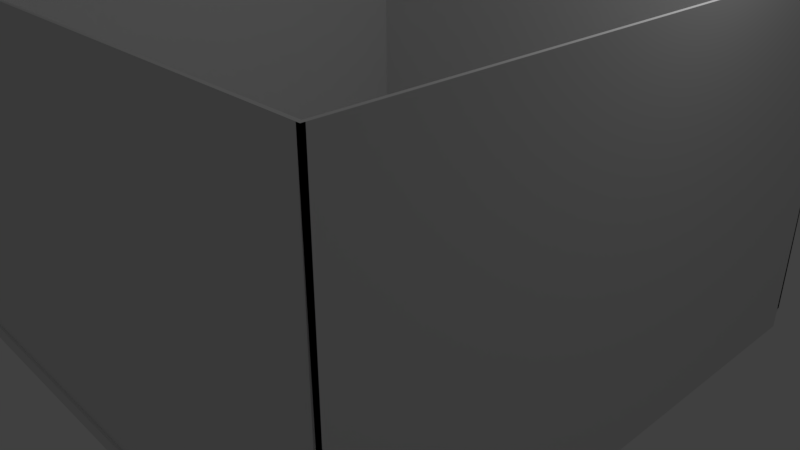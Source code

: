 # Source: walls.blend  (saved by Blender 2.79.0; exported with 4.5.12 LTS)
import bpy
from mathutils import Matrix  # noqa: F401  (used for matrix-valued properties, if any)

bpy.ops.wm.read_factory_settings(use_empty=True)
scene = bpy.context.scene
scene.name = 'Scene'

# ---- collections
col_collection_1 = bpy.data.collections.new('Collection 1'); scene.collection.children.link(col_collection_1)

# ---- materials (node trees are filled in below, after node groups)
mat_material = bpy.data.materials.new('Material')
mat_material.alpha_threshold = 0.0
mat_material.use_transparent_shadow = False
mat_material.roughness = 0.5
mat_material.line_color = (0.0, 0.0, 0.0, 1.0)

# ---- material node trees

# ---- world
world_world = bpy.data.worlds.new('World'); scene.world = world_world
world_world.color = (0.05088, 0.05088, 0.05088)
world_world.use_sun_shadow = False
world_world.sun_shadow_jitter_overblur = 0.0
world_world.cycles.sampling_method = 'MANUAL'

# ---- cameras
cam_camera = bpy.data.cameras.new('Camera')
cam_camera.clip_end = 100.0
cam_camera.lens = 35.0
cam_camera.sensor_width = 32.0
cam_camera.sensor_height = 18.0
cam_camera.ortho_scale = 7.314
cam_camera.dof.focus_distance = 0.0
cam_camera.dof.aperture_fstop = 128.0

# ---- lights
light_lamp = bpy.data.lights.new('Lamp', 'POINT')
light_lamp.transmission_factor = 0.0
light_lamp.cutoff_distance = 30.0
light_lamp.energy = 100.0
light_lamp.shadow_buffer_clip_start = 1.001
light_lamp.shadow_soft_size = 0.1
light_lamp.shadow_maximum_resolution = 0.006
light_lamp.use_absolute_resolution = True

# ---- meshes
me_cube = bpy.data.meshes.new('Cube')
me_cube.from_pydata([(3.768, 3.768, -1.0), (3.768, -3.768, -1.0), (-3.768, -3.768, -1.0), (-3.768, 3.768, -1.0), (3.768, 3.768, -0.7334), (3.768, -3.768, -0.7334), (-3.768, -3.768, -0.7334), (-3.768, 3.768, -0.7334), (3.768, 3.768, -0.7337), (3.768, -3.768, -0.7337), (-3.768, 3.768, -0.7337), (-3.768, -3.768, -0.7337), (3.768, 3.768, 3.693), (3.768, -3.768, 3.693), (-3.768, -3.768, 3.693), (-3.768, 3.768, 3.693), (3.768, 3.768, 3.692), (3.768, -3.768, 3.692), (3.741, 3.741, -1.0), (3.741, -3.741, -1.0), (-3.741, -3.741, -1.0), (-3.741, 3.741, -1.0), (3.768, 3.807, -0.7334), (3.768, -3.729, -0.7334), (-3.796, -3.741, -0.7334), (-3.796, 3.796, -0.7334), (3.768, 3.807, -0.7337), (3.768, -3.807, -0.7337), (-3.796, 3.796, -0.7337), (-3.796, -3.796, -0.7337), (3.768, 3.807, 3.693), (3.768, -3.729, 3.693), (-3.796, -3.741, 3.693), (-3.796, 3.796, 3.693), (3.729, 3.768, 3.692), (3.729, -3.768, 3.692)], [], [(6, 5, 9, 11), (0, 4, 5, 1), (1, 5, 6, 2), (2, 6, 7, 3), (4, 0, 3, 7), (5, 4, 8, 9), (7, 6, 11, 10), (4, 7, 10, 8), (9, 8, 16, 17), (6, 5, 13, 14), (6, 7, 15, 14), (7, 4, 12, 15), (24, 29, 27, 23), (18, 19, 23, 22), (19, 20, 24, 23), (20, 21, 25, 24), (22, 25, 21, 18), (23, 27, 26, 22), (25, 28, 29, 24), (22, 26, 28, 25), (27, 35, 34, 26), (24, 32, 31, 23), (24, 32, 33, 25), (25, 33, 30, 22), (0, 1, 19, 18), (3, 0, 18, 21), (1, 2, 20, 19), (2, 3, 21, 20), (8, 10, 28, 26), (11, 9, 27, 29), (10, 11, 29, 28), (15, 12, 30, 33), (14, 13, 31, 32), (14, 15, 33, 32), (17, 16, 34, 35), (9, 17, 35, 27), (16, 8, 26, 34), (13, 5, 23, 31), (12, 4, 22, 30)])
me_cube.materials.append(mat_material)
me_cube.use_remesh_preserve_volume = False
me_cube.use_remesh_preserve_attributes = False
me_cube.use_mirror_vertex_groups = False
me_cube.update()

# ---- objects
ob_cube = bpy.data.objects.new('Cube', me_cube)
ob_lamp = bpy.data.objects.new('Lamp', light_lamp)
ob_camera = bpy.data.objects.new('Camera', cam_camera)

# ---- transforms, parenting, visibility, modifiers, constraints
ob_cube.location = (0.0, 0.0, 0.0)
ob_cube.lock_rotations_4d = False
ob_cube.empty_display_type = 'ARROWS'
ob_cube.lineart.crease_threshold = 0.0
ob_lamp.location = (4.076, 1.005, 5.904)
ob_lamp.rotation_euler = (0.6503, 0.05522, 1.866)
ob_lamp.lock_rotations_4d = False
ob_lamp.empty_display_type = 'ARROWS'
ob_lamp.color = (0.0, 0.0, 0.0, 0.0)
ob_lamp.lineart.crease_threshold = 0.0
ob_camera.location = (7.481, -6.508, 5.344)
ob_camera.rotation_euler = (1.109, 0.0, 0.8149)
ob_camera.lock_rotations_4d = False
ob_camera.empty_display_type = 'ARROWS'
ob_camera.color = (0.0, 0.0, 0.0, 0.0)
ob_camera.display_type = 'WIRE'
ob_camera.lineart.crease_threshold = 0.0

# ---- collection membership
col_collection_1.objects.link(ob_cube)
col_collection_1.objects.link(ob_lamp)
col_collection_1.objects.link(ob_camera)

# ---- scene / render settings (as saved in the file)
scene.camera = ob_camera
scene.frame_start = 1; scene.frame_end = 250; scene.frame_set(1)
scene.render.engine = 'BLENDER_EEVEE_NEXT'
scene.render.resolution_percentage = 50
scene.render.dither_intensity = 0.0
scene.cycles.use_denoising = False
scene.cycles.samples = 128
scene.cycles.sampling_pattern = 'TABULATED_SOBOL'
scene.cycles.use_adaptive_sampling = False
scene.cycles.use_light_tree = False
scene.cycles.blur_glossy = 0.0
scene.cycles.sample_clamp_indirect = 0.0
scene.view_settings.view_transform = 'Standard'
bpy.context.view_layer.update()
